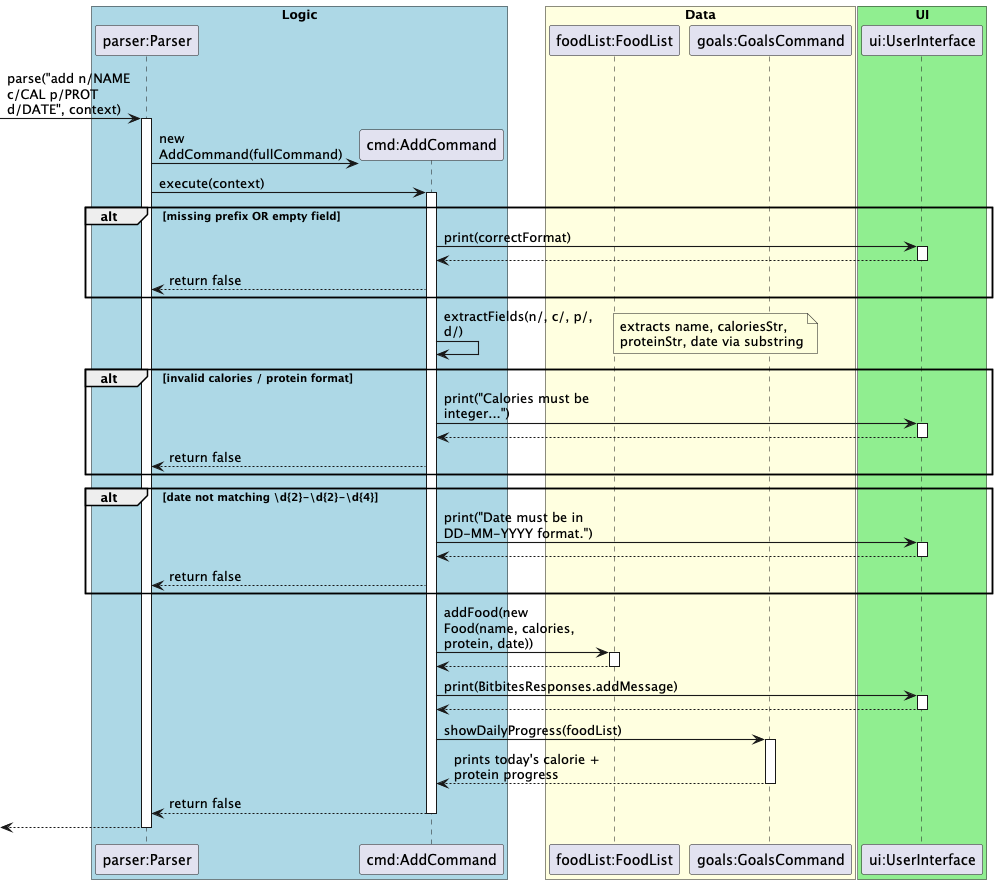

The diagram above was rendered by PlantUML. Its source (embedded in the PNG):
@startuml
skinparam arrowThickness 1.1
skinparam maxMessageSize 150

box "Logic" #LightBlue
participant "parser:Parser" as Parser
participant "cmd:AddCommand" as Add
end box

box "Data" #LightYellow
participant "foodList:FoodList" as FoodList
participant "goals:GoalsCommand" as Goals
end box

box "UI" #LightGreen
participant "ui:UserInterface" as UI
end box

-> Parser : parse("add n/NAME c/CAL p/PROT d/DATE", context)
activate Parser

Parser -> Add ** : new AddCommand(fullCommand)
Parser -> Add : execute(context)
activate Add

alt missing prefix OR empty field
    Add -> UI : print(correctFormat)
    activate UI
    UI --> Add
    deactivate UI
    Add --> Parser : return false
end

Add -> Add : extractFields(n/, c/, p/, d/)
note right : extracts name, caloriesStr,\nproteinStr, date via substring

alt invalid calories / protein format
    Add -> UI : print("Calories must be integer...")
    activate UI
    UI --> Add
    deactivate UI
    Add --> Parser : return false
end

alt date not matching \\d{2}-\\d{2}-\\d{4}
    Add -> UI : print("Date must be in DD-MM-YYYY format.")
    activate UI
    UI --> Add
    deactivate UI
    Add --> Parser : return false
end

Add -> FoodList : addFood(new Food(name, calories, protein, date))
activate FoodList
FoodList --> Add
deactivate FoodList

Add -> UI : print(BitbitesResponses.addMessage)
activate UI
UI --> Add
deactivate UI

Add -> Goals : showDailyProgress(foodList)
activate Goals
Goals --> Add : prints today's calorie + protein progress
deactivate Goals

Add --> Parser : return false
deactivate Add

<-- Parser
deactivate Parser
@enduml